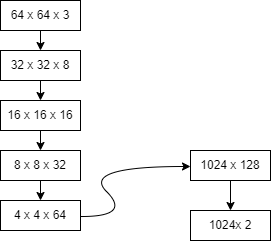

The diagram above was exported from draw.io. Its source (the exported page's mxGraphModel, read from the mxfile embedded in the PNG):
<mxGraphModel dx="868" dy="450" grid="1" gridSize="10" guides="1" tooltips="1" connect="1" arrows="1" fold="1" page="1" pageScale="1" pageWidth="850" pageHeight="1100" math="0" shadow="0">
  <root>
    <mxCell id="0" />
    <mxCell id="1" parent="0" />
    <mxCell id="1ckdMCVByUr0RD6YGWYK-1" value="64 x 64 x 3" style="rounded=0;whiteSpace=wrap;html=1;" vertex="1" parent="1">
      <mxGeometry x="40" y="20" width="80" height="30" as="geometry" />
    </mxCell>
    <mxCell id="1ckdMCVByUr0RD6YGWYK-2" value="32 x 32 x 8" style="rounded=0;whiteSpace=wrap;html=1;" vertex="1" parent="1">
      <mxGeometry x="40" y="70" width="80" height="30" as="geometry" />
    </mxCell>
    <mxCell id="1ckdMCVByUr0RD6YGWYK-3" value="4 x 4 x 64" style="rounded=0;whiteSpace=wrap;html=1;" vertex="1" parent="1">
      <mxGeometry x="40" y="220" width="80" height="30" as="geometry" />
    </mxCell>
    <mxCell id="1ckdMCVByUr0RD6YGWYK-4" value="8 x 8 x 32" style="rounded=0;whiteSpace=wrap;html=1;" vertex="1" parent="1">
      <mxGeometry x="40" y="170" width="80" height="30" as="geometry" />
    </mxCell>
    <mxCell id="1ckdMCVByUr0RD6YGWYK-5" value="16 x 16 x 16" style="rounded=0;whiteSpace=wrap;html=1;" vertex="1" parent="1">
      <mxGeometry x="40" y="120" width="80" height="30" as="geometry" />
    </mxCell>
    <mxCell id="1ckdMCVByUr0RD6YGWYK-6" value="" style="endArrow=classic;html=1;rounded=0;exitX=0.5;exitY=1;exitDx=0;exitDy=0;entryX=0.5;entryY=0;entryDx=0;entryDy=0;" edge="1" parent="1" source="1ckdMCVByUr0RD6YGWYK-1" target="1ckdMCVByUr0RD6YGWYK-2">
      <mxGeometry width="50" height="50" relative="1" as="geometry">
        <mxPoint x="400" y="160" as="sourcePoint" />
        <mxPoint x="450" y="110" as="targetPoint" />
      </mxGeometry>
    </mxCell>
    <mxCell id="1ckdMCVByUr0RD6YGWYK-7" value="" style="endArrow=classic;html=1;rounded=0;exitX=0.5;exitY=1;exitDx=0;exitDy=0;entryX=0.5;entryY=0;entryDx=0;entryDy=0;" edge="1" parent="1" source="1ckdMCVByUr0RD6YGWYK-2" target="1ckdMCVByUr0RD6YGWYK-5">
      <mxGeometry width="50" height="50" relative="1" as="geometry">
        <mxPoint x="90" y="60" as="sourcePoint" />
        <mxPoint x="90" y="80" as="targetPoint" />
      </mxGeometry>
    </mxCell>
    <mxCell id="1ckdMCVByUr0RD6YGWYK-8" value="" style="endArrow=classic;html=1;rounded=0;exitX=0.5;exitY=1;exitDx=0;exitDy=0;entryX=0.5;entryY=0;entryDx=0;entryDy=0;" edge="1" parent="1" source="1ckdMCVByUr0RD6YGWYK-5" target="1ckdMCVByUr0RD6YGWYK-4">
      <mxGeometry width="50" height="50" relative="1" as="geometry">
        <mxPoint x="100" y="70" as="sourcePoint" />
        <mxPoint x="100" y="90" as="targetPoint" />
      </mxGeometry>
    </mxCell>
    <mxCell id="1ckdMCVByUr0RD6YGWYK-10" value="" style="endArrow=classic;html=1;rounded=0;entryX=0.5;entryY=0;entryDx=0;entryDy=0;" edge="1" parent="1" target="1ckdMCVByUr0RD6YGWYK-3">
      <mxGeometry width="50" height="50" relative="1" as="geometry">
        <mxPoint x="80" y="200" as="sourcePoint" />
        <mxPoint x="240" y="130" as="targetPoint" />
      </mxGeometry>
    </mxCell>
    <mxCell id="1ckdMCVByUr0RD6YGWYK-12" value="" style="curved=1;endArrow=classic;html=1;rounded=0;" edge="1" parent="1">
      <mxGeometry width="50" height="50" relative="1" as="geometry">
        <mxPoint x="121" y="236" as="sourcePoint" />
        <mxPoint x="230" y="186" as="targetPoint" />
        <Array as="points">
          <mxPoint x="171" y="236" />
          <mxPoint x="121" y="186" />
        </Array>
      </mxGeometry>
    </mxCell>
    <mxCell id="1ckdMCVByUr0RD6YGWYK-13" value="1024 x 128" style="rounded=0;whiteSpace=wrap;html=1;" vertex="1" parent="1">
      <mxGeometry x="230" y="170" width="80" height="30" as="geometry" />
    </mxCell>
    <mxCell id="1ckdMCVByUr0RD6YGWYK-14" value="" style="endArrow=classic;html=1;rounded=0;exitX=0.5;exitY=1;exitDx=0;exitDy=0;" edge="1" parent="1" source="1ckdMCVByUr0RD6YGWYK-13">
      <mxGeometry width="50" height="50" relative="1" as="geometry">
        <mxPoint x="400" y="160" as="sourcePoint" />
        <mxPoint x="270" y="230" as="targetPoint" />
      </mxGeometry>
    </mxCell>
    <mxCell id="1ckdMCVByUr0RD6YGWYK-15" value="1024x 2" style="rounded=0;whiteSpace=wrap;html=1;" vertex="1" parent="1">
      <mxGeometry x="230" y="230" width="80" height="30" as="geometry" />
    </mxCell>
  </root>
</mxGraphModel>